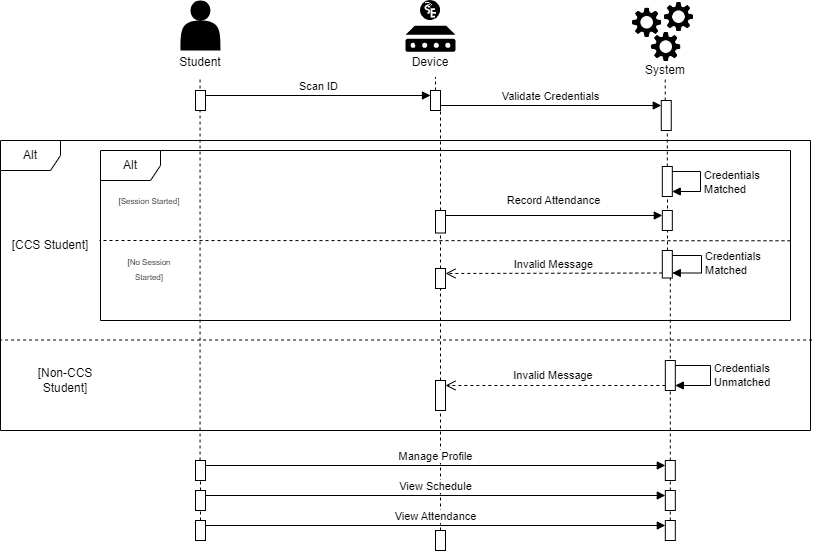

The diagram above was exported from draw.io. Its source (the exported page's mxGraphModel, read from the mxfile embedded in the PNG):
<mxGraphModel dx="2163" dy="653" grid="1" gridSize="10" guides="1" tooltips="1" connect="1" arrows="1" fold="1" page="1" pageScale="1" pageWidth="850" pageHeight="1100" math="0" shadow="0">
  <root>
    <mxCell id="0" />
    <mxCell id="1" parent="0" />
    <mxCell id="nAFYKltb640rM0BwKsQl-74" value="" style="endArrow=none;dashed=1;html=1;rounded=0;" parent="1" source="nAFYKltb640rM0BwKsQl-104" edge="1">
      <mxGeometry width="50" height="50" relative="1" as="geometry">
        <mxPoint x="655" y="590" as="sourcePoint" />
        <mxPoint x="656.8199999999997" y="170" as="targetPoint" />
      </mxGeometry>
    </mxCell>
    <mxCell id="nAFYKltb640rM0BwKsQl-49" value="" style="html=1;points=[[0,0,0,0,5],[0,1,0,0,-5],[1,0,0,0,5],[1,1,0,0,-5]];perimeter=orthogonalPerimeter;outlineConnect=0;targetShapes=umlLifeline;portConstraint=eastwest;newEdgeStyle={&quot;curved&quot;:0,&quot;rounded&quot;:0};" parent="1" vertex="1">
      <mxGeometry x="650.76" y="170" width="10" height="30" as="geometry" />
    </mxCell>
    <mxCell id="nAFYKltb640rM0BwKsQl-50" value="" style="endArrow=none;dashed=1;html=1;rounded=0;" parent="1" source="nAFYKltb640rM0BwKsQl-64" edge="1">
      <mxGeometry width="50" height="50" relative="1" as="geometry">
        <mxPoint x="425" y="406.5" as="sourcePoint" />
        <mxPoint x="425" y="146.5" as="targetPoint" />
      </mxGeometry>
    </mxCell>
    <mxCell id="nAFYKltb640rM0BwKsQl-51" value="" style="endArrow=none;dashed=1;html=1;rounded=0;" parent="1" source="nAFYKltb640rM0BwKsQl-49" edge="1">
      <mxGeometry width="50" height="50" relative="1" as="geometry">
        <mxPoint x="670" y="180" as="sourcePoint" />
        <mxPoint x="654.7299999999999" y="146.5" as="targetPoint" />
      </mxGeometry>
    </mxCell>
    <mxCell id="nAFYKltb640rM0BwKsQl-52" value="" style="group" parent="1" vertex="1" connectable="0">
      <mxGeometry x="160" y="70" width="220" height="76.5" as="geometry" />
    </mxCell>
    <mxCell id="nAFYKltb640rM0BwKsQl-53" value="" style="shape=actor;whiteSpace=wrap;html=1;fillColor=#000000;strokeColor=none;" parent="nAFYKltb640rM0BwKsQl-52" vertex="1">
      <mxGeometry x="10" width="40" height="50" as="geometry" />
    </mxCell>
    <mxCell id="nAFYKltb640rM0BwKsQl-54" value="Student" style="text;strokeColor=none;align=center;fillColor=none;html=1;verticalAlign=middle;whiteSpace=wrap;rounded=0;" parent="nAFYKltb640rM0BwKsQl-52" vertex="1">
      <mxGeometry x="-80" y="46.5" width="220" height="30" as="geometry" />
    </mxCell>
    <mxCell id="nAFYKltb640rM0BwKsQl-55" value="" style="group" parent="1" vertex="1" connectable="0">
      <mxGeometry x="620" y="70" width="70" height="85" as="geometry" />
    </mxCell>
    <mxCell id="nAFYKltb640rM0BwKsQl-56" value="" style="group" parent="nAFYKltb640rM0BwKsQl-55" vertex="1" connectable="0">
      <mxGeometry width="70" height="63.5" as="geometry" />
    </mxCell>
    <mxCell id="nAFYKltb640rM0BwKsQl-57" value="" style="shape=image;verticalLabelPosition=bottom;labelBackgroundColor=default;verticalAlign=top;aspect=fixed;imageAspect=0;image=data:image/png,(base64 omitted: 10764 chars);" parent="nAFYKltb640rM0BwKsQl-56" vertex="1">
      <mxGeometry y="5.594713656387666" width="33.33981526494896" height="33.33981526494896" as="geometry" />
    </mxCell>
    <mxCell id="nAFYKltb640rM0BwKsQl-58" value="" style="shape=image;verticalLabelPosition=bottom;labelBackgroundColor=default;verticalAlign=top;aspect=fixed;imageAspect=0;image=data:image/png,(base64 omitted: 10764 chars);" parent="nAFYKltb640rM0BwKsQl-56" vertex="1">
      <mxGeometry x="19.090909090909093" y="29.931718061674008" width="33.33981526494896" height="33.33981526494896" as="geometry" />
    </mxCell>
    <mxCell id="nAFYKltb640rM0BwKsQl-59" value="" style="shape=image;verticalLabelPosition=bottom;labelBackgroundColor=default;verticalAlign=top;aspect=fixed;imageAspect=0;image=data:image/png,(base64 omitted: 10764 chars);" parent="nAFYKltb640rM0BwKsQl-56" vertex="1">
      <mxGeometry x="31.818181818181824" width="33.33981526494896" height="33.33981526494896" as="geometry" />
    </mxCell>
    <mxCell id="nAFYKltb640rM0BwKsQl-60" value="System" style="text;strokeColor=none;align=center;fillColor=none;html=1;verticalAlign=middle;whiteSpace=wrap;rounded=0;" parent="nAFYKltb640rM0BwKsQl-55" vertex="1">
      <mxGeometry x="5" y="55" width="60" height="30" as="geometry" />
    </mxCell>
    <mxCell id="nAFYKltb640rM0BwKsQl-61" value="" style="endArrow=none;dashed=1;html=1;rounded=0;" parent="1" source="fJWAFdxCMJU2M8ZrQFOv-17" edge="1">
      <mxGeometry width="50" height="50" relative="1" as="geometry">
        <mxPoint x="189.55000000000018" y="590" as="sourcePoint" />
        <mxPoint x="189.55" y="146.5" as="targetPoint" />
      </mxGeometry>
    </mxCell>
    <mxCell id="nAFYKltb640rM0BwKsQl-62" value="" style="html=1;points=[[0,0,0,0,5],[0,1,0,0,-5],[1,0,0,0,5],[1,1,0,0,-5]];perimeter=orthogonalPerimeter;outlineConnect=0;targetShapes=umlLifeline;portConstraint=eastwest;newEdgeStyle={&quot;curved&quot;:0,&quot;rounded&quot;:0};" parent="1" vertex="1">
      <mxGeometry x="185" y="160" width="10" height="20" as="geometry" />
    </mxCell>
    <mxCell id="nAFYKltb640rM0BwKsQl-63" value="" style="endArrow=none;dashed=1;html=1;rounded=0;" parent="1" source="fJWAFdxCMJU2M8ZrQFOv-9" target="nAFYKltb640rM0BwKsQl-64" edge="1">
      <mxGeometry width="50" height="50" relative="1" as="geometry">
        <mxPoint x="430" y="680" as="sourcePoint" />
        <mxPoint x="425" y="146.5" as="targetPoint" />
        <Array as="points" />
      </mxGeometry>
    </mxCell>
    <mxCell id="nAFYKltb640rM0BwKsQl-64" value="" style="html=1;points=[[0,0,0,0,5],[0,1,0,0,-5],[1,0,0,0,5],[1,1,0,0,-5]];perimeter=orthogonalPerimeter;outlineConnect=0;targetShapes=umlLifeline;portConstraint=eastwest;newEdgeStyle={&quot;curved&quot;:0,&quot;rounded&quot;:0};" parent="1" vertex="1">
      <mxGeometry x="420" y="160" width="10" height="20" as="geometry" />
    </mxCell>
    <mxCell id="nAFYKltb640rM0BwKsQl-65" value="" style="group" parent="1" vertex="1" connectable="0">
      <mxGeometry x="390" y="70" width="60" height="76.5" as="geometry" />
    </mxCell>
    <mxCell id="nAFYKltb640rM0BwKsQl-66" value="" style="group" parent="nAFYKltb640rM0BwKsQl-65" vertex="1" connectable="0">
      <mxGeometry x="5" width="50" height="51.25" as="geometry" />
    </mxCell>
    <mxCell id="nAFYKltb640rM0BwKsQl-67" value="" style="sketch=0;aspect=fixed;pointerEvents=1;shadow=0;dashed=0;html=1;strokeColor=none;labelPosition=center;verticalLabelPosition=bottom;verticalAlign=top;align=center;fillColor=#000000;shape=mxgraph.mscae.enterprise.device" parent="nAFYKltb640rM0BwKsQl-66" vertex="1">
      <mxGeometry y="25.25" width="50" height="26" as="geometry" />
    </mxCell>
    <mxCell id="nAFYKltb640rM0BwKsQl-68" value="" style="shape=image;verticalLabelPosition=bottom;labelBackgroundColor=default;verticalAlign=top;aspect=fixed;imageAspect=0;image=data:image/svg+xml,(base64 omitted: 2580 chars);" parent="nAFYKltb640rM0BwKsQl-66" vertex="1">
      <mxGeometry x="15" width="20" height="20" as="geometry" />
    </mxCell>
    <mxCell id="nAFYKltb640rM0BwKsQl-69" value="Device" style="text;strokeColor=none;align=center;fillColor=none;html=1;verticalAlign=middle;whiteSpace=wrap;rounded=0;" parent="nAFYKltb640rM0BwKsQl-65" vertex="1">
      <mxGeometry y="46.5" width="60" height="30" as="geometry" />
    </mxCell>
    <mxCell id="nAFYKltb640rM0BwKsQl-70" style="edgeStyle=orthogonalEdgeStyle;rounded=0;orthogonalLoop=1;jettySize=auto;html=1;exitX=0.25;exitY=0;exitDx=0;exitDy=0;entryX=0.375;entryY=-0.025;entryDx=0;entryDy=0;entryPerimeter=0;" parent="nAFYKltb640rM0BwKsQl-65" source="nAFYKltb640rM0BwKsQl-69" target="nAFYKltb640rM0BwKsQl-69" edge="1">
      <mxGeometry relative="1" as="geometry" />
    </mxCell>
    <mxCell id="nAFYKltb640rM0BwKsQl-71" value="Scan ID" style="html=1;verticalAlign=bottom;endArrow=block;curved=0;rounded=0;exitX=1;exitY=0;exitDx=0;exitDy=5;exitPerimeter=0;entryX=0;entryY=0;entryDx=0;entryDy=5;entryPerimeter=0;" parent="1" source="nAFYKltb640rM0BwKsQl-62" target="nAFYKltb640rM0BwKsQl-64" edge="1">
      <mxGeometry width="80" relative="1" as="geometry">
        <mxPoint x="360" y="220" as="sourcePoint" />
        <mxPoint x="440" y="220" as="targetPoint" />
      </mxGeometry>
    </mxCell>
    <mxCell id="nAFYKltb640rM0BwKsQl-73" value="Validate Credentials" style="html=1;verticalAlign=bottom;endArrow=block;curved=0;rounded=0;entryX=0;entryY=0;entryDx=0;entryDy=5;entryPerimeter=0;" parent="1" source="nAFYKltb640rM0BwKsQl-64" target="nAFYKltb640rM0BwKsQl-49" edge="1">
      <mxGeometry width="80" relative="1" as="geometry">
        <mxPoint x="350" y="190" as="sourcePoint" />
        <mxPoint x="430" y="190" as="targetPoint" />
      </mxGeometry>
    </mxCell>
    <mxCell id="nAFYKltb640rM0BwKsQl-79" value="Alt" style="shape=umlFrame;whiteSpace=wrap;html=1;pointerEvents=0;" parent="1" vertex="1">
      <mxGeometry x="-10" y="210" width="810" height="290" as="geometry" />
    </mxCell>
    <mxCell id="nAFYKltb640rM0BwKsQl-80" value="[CCS Student]" style="text;strokeColor=none;align=center;fillColor=none;html=1;verticalAlign=middle;whiteSpace=wrap;rounded=0;" parent="1" vertex="1">
      <mxGeometry y="300" width="80" height="30" as="geometry" />
    </mxCell>
    <mxCell id="nAFYKltb640rM0BwKsQl-82" value="" style="html=1;verticalAlign=bottom;endArrow=open;dashed=1;endSize=8;curved=0;rounded=0;exitX=0;exitY=1;exitDx=0;exitDy=-5;exitPerimeter=0;entryX=1;entryY=0;entryDx=0;entryDy=5;entryPerimeter=0;" parent="1" source="nAFYKltb640rM0BwKsQl-81" target="nAFYKltb640rM0BwKsQl-83" edge="1">
      <mxGeometry relative="1" as="geometry">
        <mxPoint x="540" y="449.09000000000003" as="sourcePoint" />
        <mxPoint x="460" y="449.09000000000003" as="targetPoint" />
      </mxGeometry>
    </mxCell>
    <mxCell id="nAFYKltb640rM0BwKsQl-84" value="[Non-CCS Student]" style="text;strokeColor=none;align=center;fillColor=none;html=1;verticalAlign=middle;whiteSpace=wrap;rounded=0;" parent="1" vertex="1">
      <mxGeometry x="20" y="435" width="70" height="30" as="geometry" />
    </mxCell>
    <mxCell id="nAFYKltb640rM0BwKsQl-87" value="&lt;font style=&quot;font-size: 11px;&quot;&gt;Invalid Message&lt;/font&gt;" style="text;strokeColor=none;align=center;fillColor=none;html=1;verticalAlign=middle;whiteSpace=wrap;rounded=0;" parent="1" vertex="1">
      <mxGeometry x="493.19" y="430" width="100" height="30" as="geometry" />
    </mxCell>
    <mxCell id="nAFYKltb640rM0BwKsQl-89" value="Alt" style="shape=umlFrame;whiteSpace=wrap;html=1;pointerEvents=0;" parent="1" vertex="1">
      <mxGeometry x="90" y="220" width="690" height="170" as="geometry" />
    </mxCell>
    <mxCell id="nAFYKltb640rM0BwKsQl-90" value="&lt;font style=&quot;font-size: 8px;&quot;&gt;[Session Started]&lt;/font&gt;" style="text;strokeColor=none;align=center;fillColor=none;html=1;verticalAlign=middle;whiteSpace=wrap;rounded=0;" parent="1" vertex="1">
      <mxGeometry x="103.92857142857143" y="255" width="69.64285714285714" height="30" as="geometry" />
    </mxCell>
    <mxCell id="nAFYKltb640rM0BwKsQl-91" value="&lt;font style=&quot;font-size: 8px;&quot;&gt;[No Session Started]&lt;/font&gt;" style="text;strokeColor=none;align=center;fillColor=none;html=1;verticalAlign=middle;whiteSpace=wrap;rounded=0;" parent="1" vertex="1">
      <mxGeometry x="103.92857142857143" y="322.5" width="69.64285714285714" height="30" as="geometry" />
    </mxCell>
    <mxCell id="nAFYKltb640rM0BwKsQl-93" value="" style="html=1;verticalAlign=bottom;endArrow=open;dashed=1;endSize=8;curved=0;rounded=0;entryX=1;entryY=0;entryDx=0;entryDy=5;entryPerimeter=0;exitX=0;exitY=1;exitDx=0;exitDy=-5;exitPerimeter=0;" parent="1" source="nAFYKltb640rM0BwKsQl-109" target="fJWAFdxCMJU2M8ZrQFOv-11" edge="1">
      <mxGeometry relative="1" as="geometry">
        <mxPoint x="855.0000000000002" y="360" as="sourcePoint" />
        <mxPoint x="187.5" y="330" as="targetPoint" />
      </mxGeometry>
    </mxCell>
    <mxCell id="nAFYKltb640rM0BwKsQl-95" value="&lt;span style=&quot;font-size: 11px;&quot;&gt;Record Attendance&lt;/span&gt;" style="text;strokeColor=none;align=center;fillColor=none;html=1;verticalAlign=middle;whiteSpace=wrap;rounded=0;" parent="1" vertex="1">
      <mxGeometry x="480.51" y="255" width="125.35714285714285" height="30" as="geometry" />
    </mxCell>
    <mxCell id="nAFYKltb640rM0BwKsQl-96" value="&lt;font style=&quot;font-size: 11px;&quot;&gt;Invalid Message&lt;/font&gt;" style="text;strokeColor=none;align=center;fillColor=none;html=1;verticalAlign=middle;whiteSpace=wrap;rounded=0;" parent="1" vertex="1">
      <mxGeometry x="480.51" y="318.75" width="125.35714285714285" height="30" as="geometry" />
    </mxCell>
    <mxCell id="nAFYKltb640rM0BwKsQl-110" value="" style="endArrow=none;dashed=1;html=1;rounded=0;exitX=1;exitY=0.531;exitDx=0;exitDy=0;exitPerimeter=0;" parent="1" source="nAFYKltb640rM0BwKsQl-89" edge="1">
      <mxGeometry width="50" height="50" relative="1" as="geometry">
        <mxPoint x="200" y="610" as="sourcePoint" />
        <mxPoint x="89" y="310" as="targetPoint" />
      </mxGeometry>
    </mxCell>
    <mxCell id="nAFYKltb640rM0BwKsQl-116" value="" style="endArrow=none;dashed=1;html=1;rounded=0;exitX=1.002;exitY=0.688;exitDx=0;exitDy=0;exitPerimeter=0;entryX=0;entryY=0.688;entryDx=0;entryDy=0;entryPerimeter=0;" parent="1" source="nAFYKltb640rM0BwKsQl-79" target="nAFYKltb640rM0BwKsQl-79" edge="1">
      <mxGeometry width="50" height="50" relative="1" as="geometry">
        <mxPoint x="200" y="610" as="sourcePoint" />
        <mxPoint x="200" y="540" as="targetPoint" />
      </mxGeometry>
    </mxCell>
    <mxCell id="fJWAFdxCMJU2M8ZrQFOv-1" value="" style="endArrow=none;dashed=1;html=1;rounded=0;" edge="1" parent="1">
      <mxGeometry width="50" height="50" relative="1" as="geometry">
        <mxPoint x="657" y="320" as="sourcePoint" />
        <mxPoint x="657" y="266" as="targetPoint" />
        <Array as="points">
          <mxPoint x="657" y="310" />
        </Array>
      </mxGeometry>
    </mxCell>
    <mxCell id="nAFYKltb640rM0BwKsQl-104" value="" style="html=1;points=[[0,0,0,0,5],[0,1,0,0,-5],[1,0,0,0,5],[1,1,0,0,-5]];perimeter=orthogonalPerimeter;outlineConnect=0;targetShapes=umlLifeline;portConstraint=eastwest;newEdgeStyle={&quot;curved&quot;:0,&quot;rounded&quot;:0};" parent="1" vertex="1">
      <mxGeometry x="651.82" y="236" width="10" height="30" as="geometry" />
    </mxCell>
    <mxCell id="fJWAFdxCMJU2M8ZrQFOv-3" value="&lt;span style=&quot;text-align: center; text-wrap: wrap; background-color: rgb(251, 251, 251);&quot;&gt;Credentials Matched&lt;/span&gt;" style="html=1;align=left;spacingLeft=2;endArrow=block;rounded=0;edgeStyle=orthogonalEdgeStyle;curved=0;rounded=0;entryX=1;entryY=1;entryDx=0;entryDy=-5;entryPerimeter=0;exitX=1;exitY=0;exitDx=0;exitDy=5;exitPerimeter=0;" edge="1" target="nAFYKltb640rM0BwKsQl-104" parent="1" source="nAFYKltb640rM0BwKsQl-104">
      <mxGeometry relative="1" as="geometry">
        <mxPoint x="660" y="240" as="sourcePoint" />
        <Array as="points">
          <mxPoint x="690" y="241" />
          <mxPoint x="690" y="261" />
        </Array>
        <mxPoint x="665" y="270" as="targetPoint" />
      </mxGeometry>
    </mxCell>
    <mxCell id="fJWAFdxCMJU2M8ZrQFOv-6" value="" style="endArrow=none;dashed=1;html=1;rounded=0;" edge="1" parent="1" source="fJWAFdxCMJU2M8ZrQFOv-19" target="nAFYKltb640rM0BwKsQl-109">
      <mxGeometry width="50" height="50" relative="1" as="geometry">
        <mxPoint x="660" y="740" as="sourcePoint" />
        <mxPoint x="657" y="260" as="targetPoint" />
      </mxGeometry>
    </mxCell>
    <mxCell id="nAFYKltb640rM0BwKsQl-109" value="" style="html=1;points=[[0,0,0,0,5],[0,1,0,0,-5],[1,0,0,0,5],[1,1,0,0,-5]];perimeter=orthogonalPerimeter;outlineConnect=0;targetShapes=umlLifeline;portConstraint=eastwest;newEdgeStyle={&quot;curved&quot;:0,&quot;rounded&quot;:0};" parent="1" vertex="1">
      <mxGeometry x="651.82" y="320" width="10" height="27.5" as="geometry" />
    </mxCell>
    <mxCell id="fJWAFdxCMJU2M8ZrQFOv-8" value="&lt;span style=&quot;text-align: center; text-wrap: wrap; background-color: rgb(251, 251, 251);&quot;&gt;Credentials Matched&lt;/span&gt;" style="html=1;align=left;spacingLeft=2;endArrow=block;rounded=0;edgeStyle=orthogonalEdgeStyle;curved=0;rounded=0;exitX=1;exitY=0;exitDx=0;exitDy=5;exitPerimeter=0;entryX=1;entryY=1;entryDx=0;entryDy=-5;entryPerimeter=0;" edge="1" target="nAFYKltb640rM0BwKsQl-109" parent="1" source="nAFYKltb640rM0BwKsQl-109">
      <mxGeometry relative="1" as="geometry">
        <mxPoint x="660.76" y="317.49" as="sourcePoint" />
        <Array as="points">
          <mxPoint x="691" y="325" />
          <mxPoint x="691" y="342" />
        </Array>
        <mxPoint x="665.7599999999999" y="347.4968027210885" as="targetPoint" />
      </mxGeometry>
    </mxCell>
    <mxCell id="fJWAFdxCMJU2M8ZrQFOv-10" value="" style="endArrow=none;dashed=1;html=1;rounded=0;" edge="1" parent="1" source="fJWAFdxCMJU2M8ZrQFOv-11" target="fJWAFdxCMJU2M8ZrQFOv-9">
      <mxGeometry width="50" height="50" relative="1" as="geometry">
        <mxPoint x="430" y="430" as="sourcePoint" />
        <mxPoint x="430" y="180" as="targetPoint" />
        <Array as="points" />
      </mxGeometry>
    </mxCell>
    <mxCell id="fJWAFdxCMJU2M8ZrQFOv-9" value="" style="html=1;points=[[0,0,0,0,5],[0,1,0,0,-5],[1,0,0,0,5],[1,1,0,0,-5]];perimeter=orthogonalPerimeter;outlineConnect=0;targetShapes=umlLifeline;portConstraint=eastwest;newEdgeStyle={&quot;curved&quot;:0,&quot;rounded&quot;:0};" vertex="1" parent="1">
      <mxGeometry x="425" y="280" width="10" height="22.5" as="geometry" />
    </mxCell>
    <mxCell id="fJWAFdxCMJU2M8ZrQFOv-12" value="" style="endArrow=none;dashed=1;html=1;rounded=0;" edge="1" parent="1" source="fJWAFdxCMJU2M8ZrQFOv-32" target="fJWAFdxCMJU2M8ZrQFOv-11">
      <mxGeometry width="50" height="50" relative="1" as="geometry">
        <mxPoint x="435" y="610" as="sourcePoint" />
        <mxPoint x="430" y="283" as="targetPoint" />
        <Array as="points" />
      </mxGeometry>
    </mxCell>
    <mxCell id="fJWAFdxCMJU2M8ZrQFOv-11" value="" style="html=1;points=[[0,0,0,0,5],[0,1,0,0,-5],[1,0,0,0,5],[1,1,0,0,-5]];perimeter=orthogonalPerimeter;outlineConnect=0;targetShapes=umlLifeline;portConstraint=eastwest;newEdgeStyle={&quot;curved&quot;:0,&quot;rounded&quot;:0};" vertex="1" parent="1">
      <mxGeometry x="425" y="338" width="10" height="20" as="geometry" />
    </mxCell>
    <mxCell id="nAFYKltb640rM0BwKsQl-81" value="" style="html=1;points=[[0,0,0,0,5],[0,1,0,0,-5],[1,0,0,0,5],[1,1,0,0,-5]];perimeter=orthogonalPerimeter;outlineConnect=0;targetShapes=umlLifeline;portConstraint=eastwest;newEdgeStyle={&quot;curved&quot;:0,&quot;rounded&quot;:0};" parent="1" vertex="1">
      <mxGeometry x="654.82" y="430" width="10" height="30" as="geometry" />
    </mxCell>
    <mxCell id="fJWAFdxCMJU2M8ZrQFOv-14" value="&lt;span style=&quot;text-align: center; text-wrap: wrap; background-color: rgb(251, 251, 251);&quot;&gt;Credentials Unmatched&lt;/span&gt;" style="html=1;align=left;spacingLeft=2;endArrow=block;rounded=0;edgeStyle=orthogonalEdgeStyle;curved=0;rounded=0;exitX=1;exitY=0;exitDx=0;exitDy=5;exitPerimeter=0;entryX=1;entryY=1;entryDx=0;entryDy=-5;entryPerimeter=0;" edge="1" target="nAFYKltb640rM0BwKsQl-81" parent="1" source="nAFYKltb640rM0BwKsQl-81">
      <mxGeometry relative="1" as="geometry">
        <mxPoint x="670" y="430" as="sourcePoint" />
        <Array as="points">
          <mxPoint x="700" y="435" />
          <mxPoint x="700" y="455" />
        </Array>
        <mxPoint x="675" y="460" as="targetPoint" />
      </mxGeometry>
    </mxCell>
    <mxCell id="fJWAFdxCMJU2M8ZrQFOv-15" value="" style="html=1;verticalAlign=bottom;endArrow=block;curved=0;rounded=0;exitX=1;exitY=0;exitDx=0;exitDy=5;exitPerimeter=0;entryX=0;entryY=0;entryDx=0;entryDy=5;entryPerimeter=0;" edge="1" parent="1" source="fJWAFdxCMJU2M8ZrQFOv-9" target="fJWAFdxCMJU2M8ZrQFOv-16">
      <mxGeometry width="80" relative="1" as="geometry">
        <mxPoint x="480" y="310" as="sourcePoint" />
        <mxPoint x="560" y="310" as="targetPoint" />
      </mxGeometry>
    </mxCell>
    <mxCell id="fJWAFdxCMJU2M8ZrQFOv-16" value="" style="html=1;points=[[0,0,0,0,5],[0,1,0,0,-5],[1,0,0,0,5],[1,1,0,0,-5]];perimeter=orthogonalPerimeter;outlineConnect=0;targetShapes=umlLifeline;portConstraint=eastwest;newEdgeStyle={&quot;curved&quot;:0,&quot;rounded&quot;:0};" vertex="1" parent="1">
      <mxGeometry x="651.82" y="280" width="10" height="20" as="geometry" />
    </mxCell>
    <mxCell id="fJWAFdxCMJU2M8ZrQFOv-18" value="" style="endArrow=none;dashed=1;html=1;rounded=0;" edge="1" parent="1" source="fJWAFdxCMJU2M8ZrQFOv-29" target="fJWAFdxCMJU2M8ZrQFOv-17">
      <mxGeometry width="50" height="50" relative="1" as="geometry">
        <mxPoint x="200" y="630" as="sourcePoint" />
        <mxPoint x="189.55" y="146.5" as="targetPoint" />
      </mxGeometry>
    </mxCell>
    <mxCell id="fJWAFdxCMJU2M8ZrQFOv-17" value="" style="html=1;points=[[0,0,0,0,5],[0,1,0,0,-5],[1,0,0,0,5],[1,1,0,0,-5]];perimeter=orthogonalPerimeter;outlineConnect=0;targetShapes=umlLifeline;portConstraint=eastwest;newEdgeStyle={&quot;curved&quot;:0,&quot;rounded&quot;:0};" vertex="1" parent="1">
      <mxGeometry x="185" y="530" width="10" height="20" as="geometry" />
    </mxCell>
    <mxCell id="fJWAFdxCMJU2M8ZrQFOv-20" value="" style="endArrow=none;dashed=1;html=1;rounded=0;" edge="1" parent="1" source="fJWAFdxCMJU2M8ZrQFOv-23" target="fJWAFdxCMJU2M8ZrQFOv-19">
      <mxGeometry width="50" height="50" relative="1" as="geometry">
        <mxPoint x="660" y="740" as="sourcePoint" />
        <mxPoint x="660" y="348" as="targetPoint" />
      </mxGeometry>
    </mxCell>
    <mxCell id="fJWAFdxCMJU2M8ZrQFOv-19" value="" style="html=1;points=[[0,0,0,0,5],[0,1,0,0,-5],[1,0,0,0,5],[1,1,0,0,-5]];perimeter=orthogonalPerimeter;outlineConnect=0;targetShapes=umlLifeline;portConstraint=eastwest;newEdgeStyle={&quot;curved&quot;:0,&quot;rounded&quot;:0};" vertex="1" parent="1">
      <mxGeometry x="654.82" y="530" width="10" height="20" as="geometry" />
    </mxCell>
    <mxCell id="fJWAFdxCMJU2M8ZrQFOv-21" value="Manage Profile" style="html=1;verticalAlign=bottom;endArrow=block;curved=0;rounded=0;exitX=1;exitY=0;exitDx=0;exitDy=5;exitPerimeter=0;entryX=0;entryY=0;entryDx=0;entryDy=5;entryPerimeter=0;" edge="1" parent="1" source="fJWAFdxCMJU2M8ZrQFOv-17" target="fJWAFdxCMJU2M8ZrQFOv-19">
      <mxGeometry width="80" relative="1" as="geometry">
        <mxPoint x="240" y="570" as="sourcePoint" />
        <mxPoint x="490" y="570" as="targetPoint" />
      </mxGeometry>
    </mxCell>
    <mxCell id="fJWAFdxCMJU2M8ZrQFOv-22" value="" style="html=1;points=[[0,0,0,0,5],[0,1,0,0,-5],[1,0,0,0,5],[1,1,0,0,-5]];perimeter=orthogonalPerimeter;outlineConnect=0;targetShapes=umlLifeline;portConstraint=eastwest;newEdgeStyle={&quot;curved&quot;:0,&quot;rounded&quot;:0};" vertex="1" parent="1">
      <mxGeometry x="185" y="560" width="10" height="20" as="geometry" />
    </mxCell>
    <mxCell id="fJWAFdxCMJU2M8ZrQFOv-24" value="" style="endArrow=none;dashed=1;html=1;rounded=0;" edge="1" parent="1" source="fJWAFdxCMJU2M8ZrQFOv-31" target="fJWAFdxCMJU2M8ZrQFOv-23">
      <mxGeometry width="50" height="50" relative="1" as="geometry">
        <mxPoint x="660" y="740" as="sourcePoint" />
        <mxPoint x="660" y="560" as="targetPoint" />
      </mxGeometry>
    </mxCell>
    <mxCell id="fJWAFdxCMJU2M8ZrQFOv-23" value="" style="html=1;points=[[0,0,0,0,5],[0,1,0,0,-5],[1,0,0,0,5],[1,1,0,0,-5]];perimeter=orthogonalPerimeter;outlineConnect=0;targetShapes=umlLifeline;portConstraint=eastwest;newEdgeStyle={&quot;curved&quot;:0,&quot;rounded&quot;:0};" vertex="1" parent="1">
      <mxGeometry x="654.82" y="560" width="10" height="20" as="geometry" />
    </mxCell>
    <mxCell id="fJWAFdxCMJU2M8ZrQFOv-25" value="View Schedule" style="html=1;verticalAlign=bottom;endArrow=block;curved=0;rounded=0;exitX=1;exitY=0;exitDx=0;exitDy=5;exitPerimeter=0;entryX=0;entryY=0;entryDx=0;entryDy=5;entryPerimeter=0;" edge="1" parent="1" source="fJWAFdxCMJU2M8ZrQFOv-22" target="fJWAFdxCMJU2M8ZrQFOv-23">
      <mxGeometry width="80" relative="1" as="geometry">
        <mxPoint x="410" y="560" as="sourcePoint" />
        <mxPoint x="490" y="560" as="targetPoint" />
      </mxGeometry>
    </mxCell>
    <mxCell id="fJWAFdxCMJU2M8ZrQFOv-29" value="" style="html=1;points=[[0,0,0,0,5],[0,1,0,0,-5],[1,0,0,0,5],[1,1,0,0,-5]];perimeter=orthogonalPerimeter;outlineConnect=0;targetShapes=umlLifeline;portConstraint=eastwest;newEdgeStyle={&quot;curved&quot;:0,&quot;rounded&quot;:0};" vertex="1" parent="1">
      <mxGeometry x="185" y="590" width="10" height="20" as="geometry" />
    </mxCell>
    <mxCell id="fJWAFdxCMJU2M8ZrQFOv-30" value="View Attendance" style="html=1;verticalAlign=bottom;endArrow=block;curved=0;rounded=0;exitX=1;exitY=0;exitDx=0;exitDy=5;exitPerimeter=0;entryX=0;entryY=0;entryDx=0;entryDy=5;entryPerimeter=0;" edge="1" source="fJWAFdxCMJU2M8ZrQFOv-29" target="fJWAFdxCMJU2M8ZrQFOv-31" parent="1">
      <mxGeometry width="80" relative="1" as="geometry">
        <mxPoint x="410" y="590" as="sourcePoint" />
        <mxPoint x="490" y="590" as="targetPoint" />
      </mxGeometry>
    </mxCell>
    <mxCell id="fJWAFdxCMJU2M8ZrQFOv-31" value="" style="html=1;points=[[0,0,0,0,5],[0,1,0,0,-5],[1,0,0,0,5],[1,1,0,0,-5]];perimeter=orthogonalPerimeter;outlineConnect=0;targetShapes=umlLifeline;portConstraint=eastwest;newEdgeStyle={&quot;curved&quot;:0,&quot;rounded&quot;:0};" vertex="1" parent="1">
      <mxGeometry x="654.82" y="590" width="10" height="20" as="geometry" />
    </mxCell>
    <mxCell id="fJWAFdxCMJU2M8ZrQFOv-32" value="" style="html=1;points=[[0,0,0,0,5],[0,1,0,0,-5],[1,0,0,0,5],[1,1,0,0,-5]];perimeter=orthogonalPerimeter;outlineConnect=0;targetShapes=umlLifeline;portConstraint=eastwest;newEdgeStyle={&quot;curved&quot;:0,&quot;rounded&quot;:0};" vertex="1" parent="1">
      <mxGeometry x="425.00000000000006" y="600" width="10" height="20" as="geometry" />
    </mxCell>
    <mxCell id="nAFYKltb640rM0BwKsQl-83" value="" style="html=1;points=[[0,0,0,0,5],[0,1,0,0,-5],[1,0,0,0,5],[1,1,0,0,-5]];perimeter=orthogonalPerimeter;outlineConnect=0;targetShapes=umlLifeline;portConstraint=eastwest;newEdgeStyle={&quot;curved&quot;:0,&quot;rounded&quot;:0};" parent="1" vertex="1">
      <mxGeometry x="425" y="450" width="10" height="30" as="geometry" />
    </mxCell>
  </root>
</mxGraphModel>